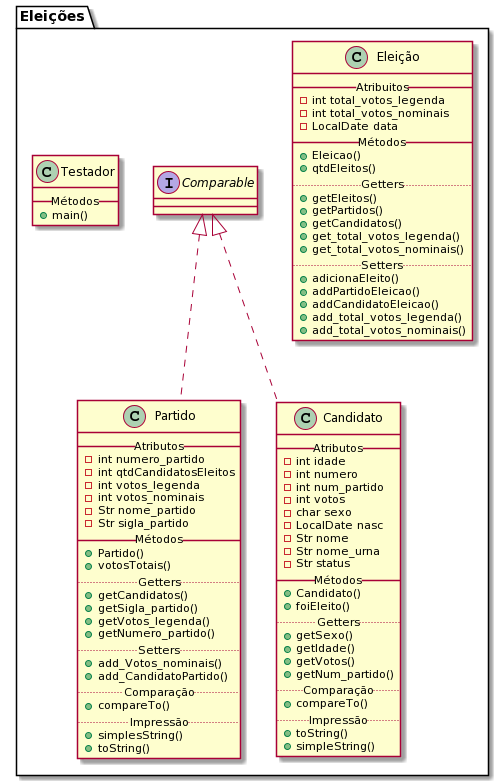

The diagram above was rendered by PlantUML. Its source (embedded in the PNG):
@startuml
package "Eleições"{

Class Eleição{
__Atribuitos__
- int total_votos_legenda
- int total_votos_nominais
- LocalDate data
__Métodos__
+ Eleicao()
+ qtdEleitos()
.. Getters ..
+ getEleitos()
+ getPartidos()
+ getCandidatos()
+ get_total_votos_legenda()
+ get_total_votos_nominais()
.. Setters ..
+ adicionaEleito()
+ addPartidoEleicao()
+ addCandidatoEleicao()
+ add_total_votos_legenda()
+ add_total_votos_nominais()
}

Class Partido implements Comparable{
__Atributos__
- int numero_partido
- int qtdCandidatosEleitos
- int votos_legenda
- int votos_nominais
- Str nome_partido
- Str sigla_partido
__Métodos__
+ Partido()
+ votosTotais()
.. Getters ..
+ getCandidatos()
+ getSigla_partido()
+ getVotos_legenda()
+ getNumero_partido()
.. Setters ..
+ add_Votos_nominais()
+ add_CandidatoPartido()
.. Comparação ..
+ compareTo()
.. Impressão ..
+ simplesString()
+ toString()
}


Class Candidato implements Comparable{
__Atributos__
- int idade
- int numero
- int num_partido
- int votos
- char sexo
- LocalDate nasc
- Str nome
- Str nome_urna
- Str status
__Métodos__
+ Candidato()
+ foiEleito()
.. Getters ..
+ getSexo()
+ getIdade()
+ getVotos()
+ getNum_partido()
.. Comparação ..
+ compareTo()
.. Impressão ..
+ toString()
+ simpleString()
}

Class Testador{
__Métodos__
+ main()
}

}
@enduml